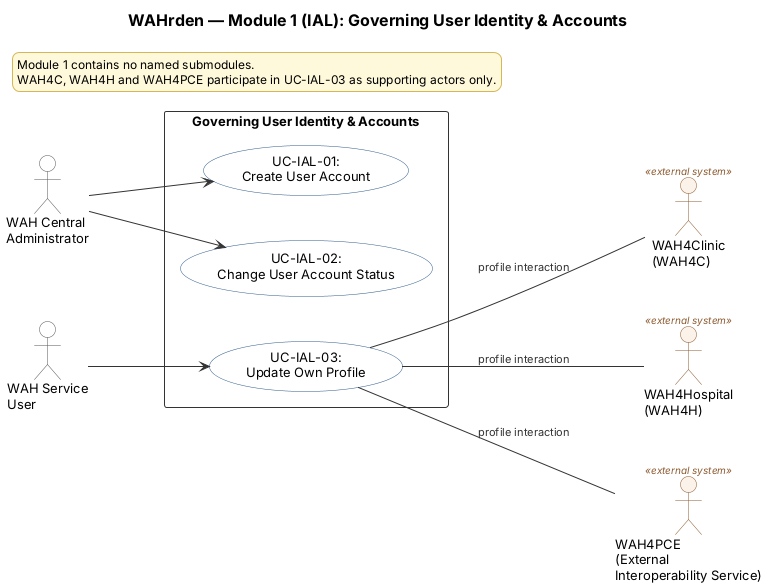

The diagram above was rendered by PlantUML. Its source (embedded in the PNG):
@startuml 01_Governing_User_Identity_Accounts
' ===== WAHrden v10.4 shared UCD style (identical in all 12 files) =====
left to right direction
skinparam defaultFontName Arial
skinparam defaultFontSize 13
skinparam shadowing false
skinparam backgroundColor #FFFFFF
skinparam titleFontName Arial
skinparam titleFontSize 16
skinparam titleFontStyle bold
skinparam nodesep 45
skinparam ranksep 90
skinparam packageStyle rectangle
skinparam actor {
  BorderColor #555555
  BackgroundColor #FFFFFF
  FontSize 13
}
skinparam actor<<external system>> {
  BorderColor #8C5A2F
  BackgroundColor #FBF3EA
  StereotypeFontColor #8C5A2F
  StereotypeFontSize 10
}
skinparam usecase {
  BorderColor #2F5B8C
  BackgroundColor #FFFFFF
  FontSize 13
}
skinparam rectangle {
  BorderColor #333333
  BackgroundColor #FFFFFF
  FontStyle bold
  FontSize 13
}
skinparam arrow {
  Color #333333
  FontSize 11
  FontColor #333333
}
skinparam legend {
  BackgroundColor #FFF9DB
  BorderColor #D6B656
  FontSize 12
}
' ======================================================================

title WAHrden — Module 1 (IAL): Governing User Identity & Accounts

legend top left
Module 1 contains no named submodules.
WAH4C, WAH4H and WAH4PCE participate in UC-IAL-03 as supporting actors only.
endlegend

' --- Human actors (LEFT of boundary) ---
actor "WAH Central\nAdministrator" as CA
actor "WAH Service\nUser" as SU

' --- External system actors (RIGHT of boundary) ---
actor "WAH4Clinic\n(WAH4C)" as WAH4C <<external system>>
actor "WAH4Hospital\n(WAH4H)" as WAH4H <<external system>>
actor "WAH4PCE\n(External\nInteroperability Service)" as WAH4PCE <<external system>>

rectangle "Governing User Identity & Accounts" as SYS {
  usecase "UC-IAL-01:\nCreate User Account" as IAL01
  usecase "UC-IAL-02:\nChange User Account Status" as IAL02
  usecase "UC-IAL-03:\nUpdate Own Profile" as IAL03
}

' --- Left connections: Actor --> (UseCase) ---
CA --> IAL01
CA --> IAL02
SU --> IAL03

' --- Right connections: (UseCase) <-- / -- ExternalActor ---
IAL03 -- WAH4C : "profile interaction"
IAL03 -- WAH4H : "profile interaction"
IAL03 -- WAH4PCE : "profile interaction"
@enduml